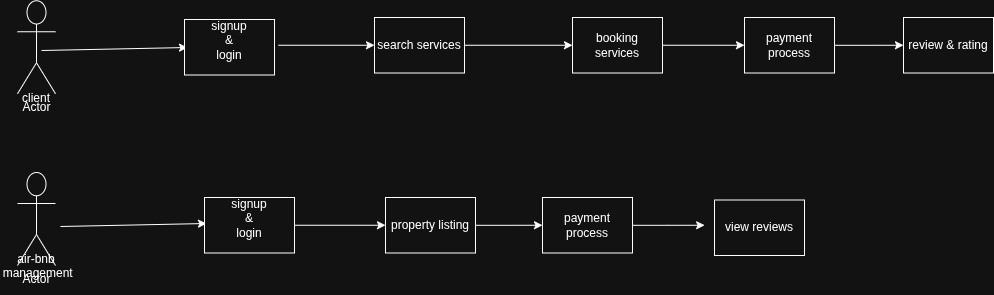

The diagram above was exported from draw.io. Its source (the exported page's mxGraphModel, read from the mxfile embedded in the PNG):
<mxGraphModel dx="1785" dy="1239" grid="0" gridSize="10" guides="1" tooltips="1" connect="1" arrows="1" fold="1" page="0" pageScale="1" pageWidth="850" pageHeight="1100" math="0" shadow="0">
  <root>
    <mxCell id="0" />
    <mxCell id="1" parent="0" />
    <mxCell id="3hlK6V4CY5xfYZHVUodI-1" parent="1" style="shape=umlActor;verticalLabelPosition=bottom;verticalAlign=top;html=1;outlineConnect=0;" value="Actor" vertex="1">
      <mxGeometry height="93" width="38" x="-321" y="-92.75" as="geometry" />
    </mxCell>
    <mxCell id="3hlK6V4CY5xfYZHVUodI-2" parent="1" style="shape=umlActor;verticalLabelPosition=bottom;verticalAlign=top;html=1;outlineConnect=0;" value="Actor" vertex="1">
      <mxGeometry height="93" width="38" x="-321" y="79" as="geometry" />
    </mxCell>
    <mxCell id="3hlK6V4CY5xfYZHVUodI-5" edge="1" parent="1" style="endArrow=classic;html=1;rounded=0;" value="">
      <mxGeometry height="50" relative="1" width="50" as="geometry">
        <mxPoint x="-278" y="133" as="sourcePoint" />
        <mxPoint x="-132" y="130" as="targetPoint" />
      </mxGeometry>
    </mxCell>
    <mxCell id="3hlK6V4CY5xfYZHVUodI-6" edge="1" parent="1" style="endArrow=classic;html=1;rounded=0;" value="">
      <mxGeometry height="50" relative="1" width="50" as="geometry">
        <mxPoint x="-297" y="-43" as="sourcePoint" />
        <mxPoint x="-151" y="-46" as="targetPoint" />
      </mxGeometry>
    </mxCell>
    <mxCell id="3hlK6V4CY5xfYZHVUodI-11" parent="1" style="text;html=1;whiteSpace=wrap;strokeColor=none;fillColor=none;align=center;verticalAlign=middle;rounded=0;" value="client" vertex="1">
      <mxGeometry height="30" width="60" x="-332" y="-10" as="geometry" />
    </mxCell>
    <mxCell id="3hlK6V4CY5xfYZHVUodI-12" parent="1" style="text;html=1;whiteSpace=wrap;strokeColor=none;fillColor=none;align=center;verticalAlign=middle;rounded=0;" value="air-bnb&lt;div&gt;&amp;nbsp;management&lt;div&gt;&lt;br&gt;&lt;/div&gt;&lt;/div&gt;" vertex="1">
      <mxGeometry height="30" width="60" x="-332" y="165" as="geometry" />
    </mxCell>
    <mxCell id="3hlK6V4CY5xfYZHVUodI-14" parent="1" style="rounded=0;whiteSpace=wrap;html=1;" value="signup&lt;br&gt;&amp;amp;&lt;br&gt;login&lt;div&gt;&lt;br&gt;&lt;/div&gt;" vertex="1">
      <mxGeometry height="55.5" width="90" x="-154" y="-74" as="geometry" />
    </mxCell>
    <mxCell id="3hlK6V4CY5xfYZHVUodI-27" edge="1" parent="1" source="3hlK6V4CY5xfYZHVUodI-15" style="edgeStyle=orthogonalEdgeStyle;rounded=0;orthogonalLoop=1;jettySize=auto;html=1;" target="3hlK6V4CY5xfYZHVUodI-26">
      <mxGeometry relative="1" as="geometry" />
    </mxCell>
    <mxCell id="3hlK6V4CY5xfYZHVUodI-15" parent="1" style="rounded=0;whiteSpace=wrap;html=1;" value="signup&lt;br&gt;&amp;amp;&lt;br&gt;login&lt;div&gt;&lt;br&gt;&lt;/div&gt;" vertex="1">
      <mxGeometry height="55.5" width="90" x="-134" y="104" as="geometry" />
    </mxCell>
    <mxCell id="3hlK6V4CY5xfYZHVUodI-19" edge="1" parent="1" style="edgeStyle=orthogonalEdgeStyle;rounded=0;orthogonalLoop=1;jettySize=auto;html=1;exitX=1;exitY=0.5;exitDx=0;exitDy=0;entryX=0;entryY=0.5;entryDx=0;entryDy=0;" target="3hlK6V4CY5xfYZHVUodI-18">
      <mxGeometry relative="1" as="geometry">
        <mxPoint x="-60" y="-48.25" as="sourcePoint" />
      </mxGeometry>
    </mxCell>
    <mxCell id="3hlK6V4CY5xfYZHVUodI-21" edge="1" parent="1" source="3hlK6V4CY5xfYZHVUodI-18" style="edgeStyle=orthogonalEdgeStyle;rounded=0;orthogonalLoop=1;jettySize=auto;html=1;" target="3hlK6V4CY5xfYZHVUodI-20">
      <mxGeometry relative="1" as="geometry" />
    </mxCell>
    <mxCell id="3hlK6V4CY5xfYZHVUodI-18" parent="1" style="rounded=0;whiteSpace=wrap;html=1;" value="search services" vertex="1">
      <mxGeometry height="55.5" width="90" x="36" y="-76" as="geometry" />
    </mxCell>
    <mxCell id="3hlK6V4CY5xfYZHVUodI-23" edge="1" parent="1" source="3hlK6V4CY5xfYZHVUodI-20" style="edgeStyle=orthogonalEdgeStyle;rounded=0;orthogonalLoop=1;jettySize=auto;html=1;" target="3hlK6V4CY5xfYZHVUodI-22">
      <mxGeometry relative="1" as="geometry" />
    </mxCell>
    <mxCell id="3hlK6V4CY5xfYZHVUodI-20" parent="1" style="rounded=0;whiteSpace=wrap;html=1;" value="booking services" vertex="1">
      <mxGeometry height="55.5" width="90" x="234" y="-76" as="geometry" />
    </mxCell>
    <mxCell id="3hlK6V4CY5xfYZHVUodI-25" edge="1" parent="1" source="3hlK6V4CY5xfYZHVUodI-22" style="edgeStyle=orthogonalEdgeStyle;rounded=0;orthogonalLoop=1;jettySize=auto;html=1;entryX=0;entryY=0.5;entryDx=0;entryDy=0;" target="3hlK6V4CY5xfYZHVUodI-24">
      <mxGeometry relative="1" as="geometry" />
    </mxCell>
    <mxCell id="3hlK6V4CY5xfYZHVUodI-22" parent="1" style="rounded=0;whiteSpace=wrap;html=1;" value="payment process" vertex="1">
      <mxGeometry height="55.5" width="90" x="406" y="-76" as="geometry" />
    </mxCell>
    <mxCell id="3hlK6V4CY5xfYZHVUodI-24" parent="1" style="rounded=0;whiteSpace=wrap;html=1;" value="review &amp;amp; rating" vertex="1">
      <mxGeometry height="55.5" width="90" x="565" y="-76" as="geometry" />
    </mxCell>
    <mxCell id="3hlK6V4CY5xfYZHVUodI-29" edge="1" parent="1" source="3hlK6V4CY5xfYZHVUodI-26" style="edgeStyle=orthogonalEdgeStyle;rounded=0;orthogonalLoop=1;jettySize=auto;html=1;entryX=0;entryY=0.5;entryDx=0;entryDy=0;" target="3hlK6V4CY5xfYZHVUodI-28">
      <mxGeometry relative="1" as="geometry" />
    </mxCell>
    <mxCell id="3hlK6V4CY5xfYZHVUodI-26" parent="1" style="rounded=0;whiteSpace=wrap;html=1;" value="&lt;div&gt;property listing&lt;/div&gt;" vertex="1">
      <mxGeometry height="55.5" width="90" x="47" y="104" as="geometry" />
    </mxCell>
    <mxCell id="3hlK6V4CY5xfYZHVUodI-31" edge="1" parent="1" source="3hlK6V4CY5xfYZHVUodI-28" style="edgeStyle=orthogonalEdgeStyle;rounded=0;orthogonalLoop=1;jettySize=auto;html=1;">
      <mxGeometry relative="1" as="geometry">
        <mxPoint x="366.1307565789475" y="131.74999999999977" as="targetPoint" />
      </mxGeometry>
    </mxCell>
    <mxCell id="3hlK6V4CY5xfYZHVUodI-28" parent="1" style="rounded=0;whiteSpace=wrap;html=1;" value="payment process" vertex="1">
      <mxGeometry height="55.5" width="90" x="204" y="104" as="geometry" />
    </mxCell>
    <mxCell id="3hlK6V4CY5xfYZHVUodI-30" parent="1" style="rounded=0;whiteSpace=wrap;html=1;" value="view reviews" vertex="1">
      <mxGeometry height="55.5" width="90" x="376" y="106.5" as="geometry" />
    </mxCell>
  </root>
</mxGraphModel>